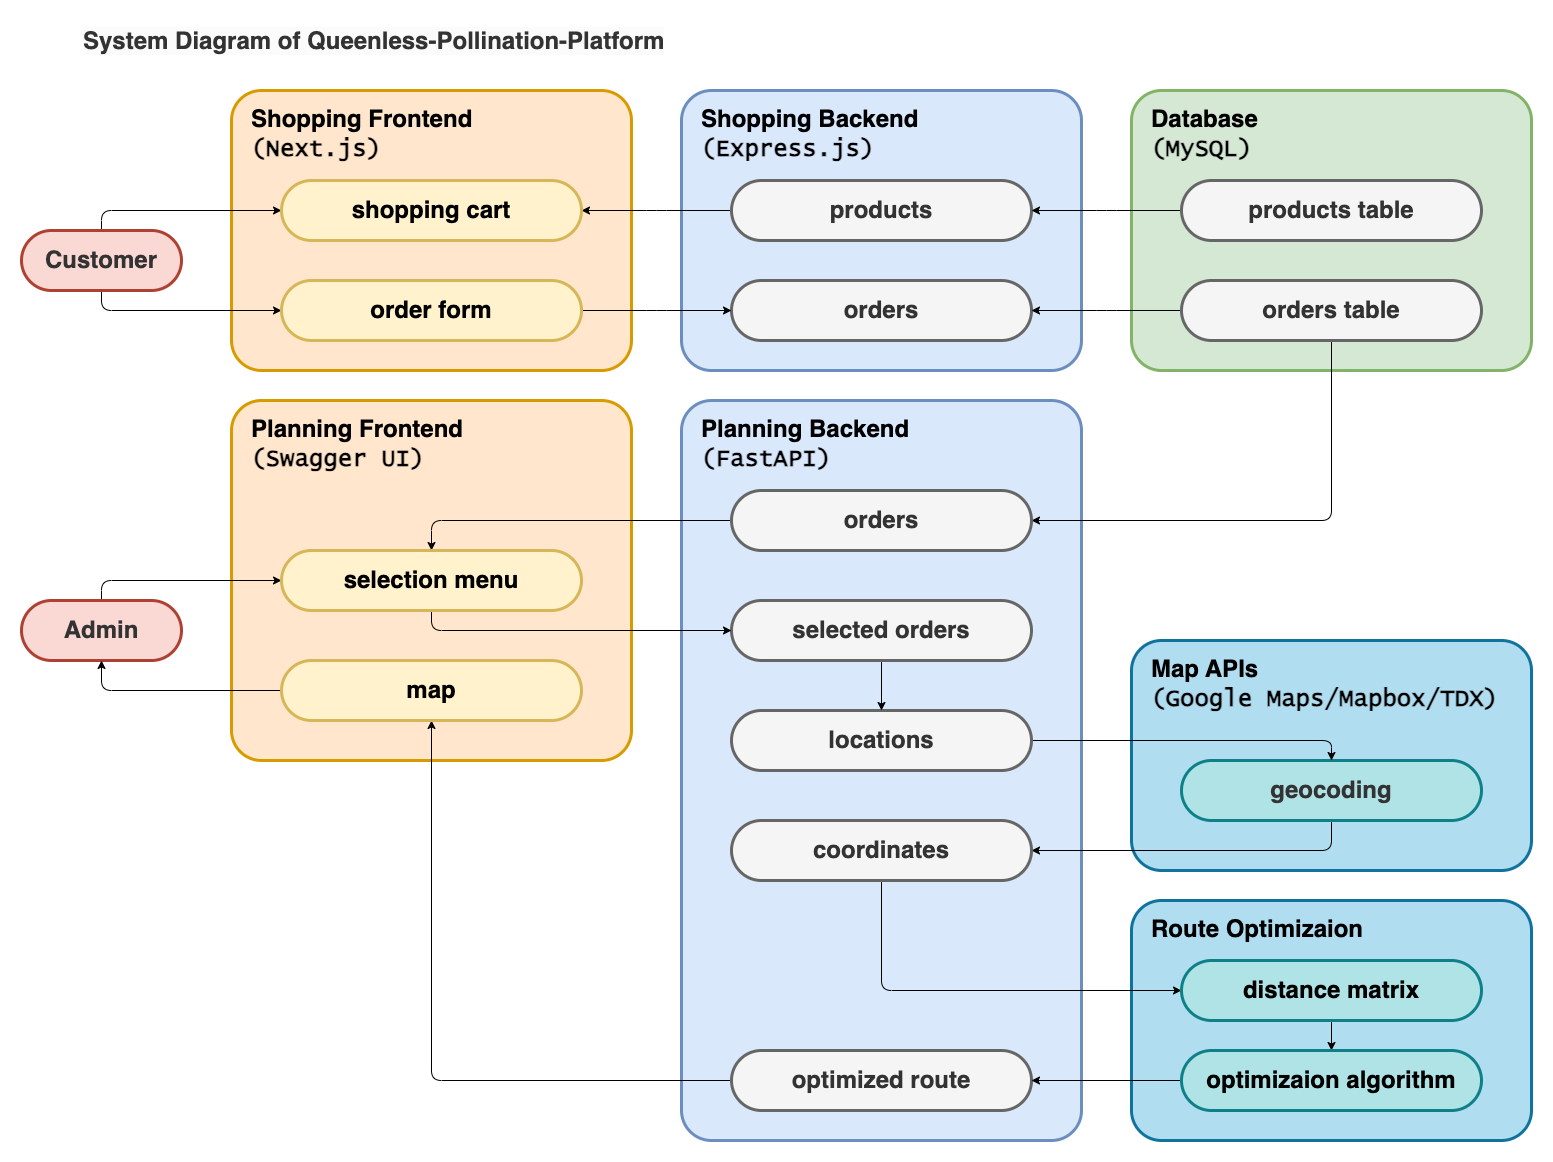

The diagram above was exported from draw.io. Its source (the exported page's mxGraphModel, read from the mxfile embedded in the PNG):
<mxGraphModel dx="2975" dy="1294" grid="1" gridSize="10" guides="1" tooltips="1" connect="1" arrows="1" fold="1" page="1" pageScale="1" pageWidth="1169" pageHeight="827" background="none" math="0" shadow="0">
  <root>
    <mxCell id="0" />
    <mxCell id="1" parent="0" />
    <mxCell id="84" value="&lt;b style=&quot;border-color: var(--border-color); color: rgb(0, 0, 0); text-align: center;&quot;&gt;Route Optimizaion&lt;/b&gt;" style="rounded=1;whiteSpace=wrap;html=1;fontSize=24;strokeWidth=3;fontStyle=1;align=left;verticalAlign=top;spacing=0;spacingTop=10;spacingLeft=20;fillColor=#b1ddf0;strokeColor=#10739e;container=0;arcSize=60;absoluteArcSize=1;" parent="1" vertex="1">
      <mxGeometry x="1070" y="900" width="400" height="240" as="geometry" />
    </mxCell>
    <mxCell id="5" value="Planning Backend&lt;br&gt;&lt;font face=&quot;Lucida Console&quot;&gt;(FastAPI)&lt;/font&gt;" style="rounded=1;whiteSpace=wrap;html=1;fontFamily=Helvetica;fontSize=24;align=left;strokeColor=#6c8ebf;strokeWidth=3;fillColor=#dae8fc;fontStyle=1;spacing=0;verticalAlign=top;spacingTop=10;spacingLeft=20;arcSize=60;absoluteArcSize=1;" parent="1" vertex="1">
      <mxGeometry x="620" y="400" width="400" height="740" as="geometry" />
    </mxCell>
    <mxCell id="7YzGFbMXf1NB9wTCvdjK-97" value="&lt;span style=&quot;color: rgb(0, 0, 0);&quot;&gt;Map APIs&lt;br&gt;&lt;/span&gt;&lt;font style=&quot;border-color: var(--border-color); color: rgb(0, 0, 0);&quot; face=&quot;Lucida Console&quot;&gt;(Google Maps/Mapbox&lt;/font&gt;&lt;span style=&quot;border-color: var(--border-color); color: rgb(0, 0, 0); font-family: &amp;quot;Lucida Console&amp;quot;;&quot;&gt;/TDX&lt;/span&gt;&lt;font style=&quot;border-color: var(--border-color); color: rgb(0, 0, 0);&quot; face=&quot;Lucida Console&quot;&gt;)&lt;/font&gt;" style="rounded=1;whiteSpace=wrap;html=1;fontSize=24;strokeWidth=3;fontStyle=1;align=left;verticalAlign=top;spacing=0;spacingTop=10;spacingLeft=20;fillColor=#b1ddf0;strokeColor=#10739e;arcSize=60;absoluteArcSize=1;" parent="1" vertex="1">
      <mxGeometry x="1070" y="640" width="400" height="230" as="geometry" />
    </mxCell>
    <mxCell id="80" style="edgeStyle=orthogonalEdgeStyle;html=1;exitX=0.5;exitY=1;exitDx=0;exitDy=0;entryX=1;entryY=0.5;entryDx=0;entryDy=0;" parent="1" source="7YzGFbMXf1NB9wTCvdjK-111" target="59" edge="1">
      <mxGeometry relative="1" as="geometry" />
    </mxCell>
    <mxCell id="7YzGFbMXf1NB9wTCvdjK-111" value="&lt;span style=&quot;color: rgb(51, 51, 51);&quot;&gt;geocoding&lt;/span&gt;" style="rounded=1;whiteSpace=wrap;html=1;fontSize=24;strokeWidth=3;fontStyle=1;spacing=0;spacingTop=0;spacingLeft=0;arcSize=60;absoluteArcSize=1;fillColor=#b0e3e6;strokeColor=#0e8088;" parent="1" vertex="1">
      <mxGeometry x="1120" y="760" width="300" height="60" as="geometry" />
    </mxCell>
    <mxCell id="6" value="&lt;b&gt;Shopping Frontend&lt;br&gt;&lt;/b&gt;&lt;span style=&quot;font-family: &amp;quot;Lucida Console&amp;quot;; font-weight: 700;&quot;&gt;(Next.js)&lt;/span&gt;&lt;b&gt;&lt;br&gt;&lt;/b&gt;" style="rounded=1;whiteSpace=wrap;html=1;fontFamily=Helvetica;fontSize=24;align=left;strokeColor=#d79b00;strokeWidth=3;fillColor=#ffe6cc;verticalAlign=top;labelPosition=center;verticalLabelPosition=middle;spacing=0;spacingTop=10;spacingLeft=20;fontStyle=1;arcSize=60;absoluteArcSize=1;" parent="1" vertex="1">
      <mxGeometry x="170" y="90" width="400" height="280" as="geometry" />
    </mxCell>
    <mxCell id="10" style="edgeStyle=elbowEdgeStyle;rounded=0;jumpStyle=none;orthogonalLoop=1;jettySize=auto;elbow=vertical;html=1;exitX=0;exitY=0.5;exitDx=0;exitDy=0;strokeColor=#CC0000;strokeWidth=3;fontSize=16;fontColor=#000000;startArrow=none;startFill=0;endSize=16;sourcePerimeterSpacing=10;targetPerimeterSpacing=10;fillColor=none;" parent="1" edge="1">
      <mxGeometry relative="1" as="geometry">
        <mxPoint x="470.0000000000002" y="235" as="sourcePoint" />
        <mxPoint x="470.0000000000002" y="235.87912087912082" as="targetPoint" />
      </mxGeometry>
    </mxCell>
    <mxCell id="19" value="&lt;b&gt;Planning Frontend&lt;br&gt;&lt;/b&gt;&lt;span style=&quot;font-family: &amp;quot;Lucida Console&amp;quot;; font-weight: 700;&quot;&gt;(Swagger UI)&lt;/span&gt;&lt;b&gt;&lt;br&gt;&lt;/b&gt;" style="rounded=1;whiteSpace=wrap;html=1;fontFamily=Helvetica;fontSize=24;align=left;strokeColor=#d79b00;strokeWidth=3;fillColor=#ffe6cc;verticalAlign=top;labelPosition=center;verticalLabelPosition=middle;spacing=0;spacingTop=10;spacingLeft=20;fontStyle=1;container=0;arcSize=60;absoluteArcSize=1;" parent="1" vertex="1">
      <mxGeometry x="170" y="400" width="400" height="360" as="geometry" />
    </mxCell>
    <mxCell id="23" style="edgeStyle=elbowEdgeStyle;rounded=0;jumpStyle=none;orthogonalLoop=1;jettySize=auto;elbow=vertical;html=1;exitX=0;exitY=0.5;exitDx=0;exitDy=0;strokeColor=#CC0000;strokeWidth=3;fontSize=16;fontColor=#000000;startArrow=none;startFill=0;endSize=16;sourcePerimeterSpacing=10;targetPerimeterSpacing=10;fillColor=none;" parent="1" edge="1">
      <mxGeometry relative="1" as="geometry">
        <mxPoint x="470.0000000000002" y="695" as="sourcePoint" />
        <mxPoint x="470.0000000000002" y="695.879120879121" as="targetPoint" />
      </mxGeometry>
    </mxCell>
    <mxCell id="26" value="Shopping Backend&lt;br&gt;&lt;span style=&quot;color: rgb(0, 0, 0); font-family: &amp;quot;Lucida Console&amp;quot;;&quot;&gt;(Express.js&lt;/span&gt;&lt;span style=&quot;color: rgb(0, 0, 0); font-family: &amp;quot;Lucida Console&amp;quot;;&quot;&gt;)&lt;/span&gt;" style="rounded=1;whiteSpace=wrap;html=1;fontSize=24;strokeWidth=3;fontStyle=1;align=left;verticalAlign=top;spacing=0;spacingTop=10;spacingLeft=20;fillColor=#dae8fc;strokeColor=#6c8ebf;arcSize=60;absoluteArcSize=1;" parent="1" vertex="1">
      <mxGeometry x="620" y="90" width="400" height="280" as="geometry" />
    </mxCell>
    <mxCell id="28" value="&lt;span style=&quot;color: rgb(51, 51, 51); font-family: Helvetica; font-size: 24px; font-style: normal; font-variant-ligatures: normal; font-variant-caps: normal; font-weight: 700; letter-spacing: normal; orphans: 2; text-align: left; text-indent: 0px; text-transform: none; widows: 2; word-spacing: 0px; -webkit-text-stroke-width: 0px; background-color: rgb(251, 251, 251); text-decoration-thickness: initial; text-decoration-style: initial; text-decoration-color: initial; float: none; display: inline !important;&quot;&gt;System Diagram of Queenless-Pollination-Platform&lt;br&gt;&lt;/span&gt;" style="text;whiteSpace=wrap;html=1;arcSize=60;absoluteArcSize=1;" parent="1" vertex="1">
      <mxGeometry x="20" y="20" width="590" height="50" as="geometry" />
    </mxCell>
    <mxCell id="29" value="Database&lt;br&gt;&lt;font face=&quot;Lucida Console&quot;&gt;(MySQL)&lt;/font&gt;" style="rounded=1;whiteSpace=wrap;html=1;fontFamily=Helvetica;fontSize=24;align=left;strokeColor=#82b366;strokeWidth=3;fillColor=#d5e8d4;fontStyle=1;spacing=0;verticalAlign=top;spacingTop=10;spacingLeft=20;arcSize=60;absoluteArcSize=1;" parent="1" vertex="1">
      <mxGeometry x="1070" y="90" width="400" height="280" as="geometry" />
    </mxCell>
    <mxCell id="35" value="orders" style="rounded=1;whiteSpace=wrap;html=1;fontSize=24;strokeWidth=3;fontStyle=1;spacing=0;spacingTop=0;spacingLeft=0;fillColor=#f5f5f5;strokeColor=#666666;fontColor=#333333;arcSize=60;absoluteArcSize=1;" parent="1" vertex="1">
      <mxGeometry x="670" y="280" width="300" height="60" as="geometry" />
    </mxCell>
    <mxCell id="46" style="edgeStyle=elbowEdgeStyle;html=1;exitX=0;exitY=0.5;exitDx=0;exitDy=0;" parent="1" source="32" target="45" edge="1">
      <mxGeometry relative="1" as="geometry" />
    </mxCell>
    <mxCell id="32" value="products" style="rounded=1;whiteSpace=wrap;html=1;fontSize=24;fillColor=#f5f5f5;strokeColor=#666666;strokeWidth=3;fontStyle=1;spacing=0;spacingTop=0;spacingLeft=0;fontColor=#333333;arcSize=60;absoluteArcSize=1;" parent="1" vertex="1">
      <mxGeometry x="670" y="180" width="300" height="60" as="geometry" />
    </mxCell>
    <mxCell id="94" style="edgeStyle=orthogonalEdgeStyle;html=1;exitX=0.5;exitY=0;exitDx=0;exitDy=0;entryX=0;entryY=0.5;entryDx=0;entryDy=0;fontColor=#FFFFFF;" edge="1" parent="1" source="48" target="45">
      <mxGeometry relative="1" as="geometry" />
    </mxCell>
    <mxCell id="95" style="edgeStyle=orthogonalEdgeStyle;html=1;exitX=0.5;exitY=1;exitDx=0;exitDy=0;entryX=0;entryY=0.5;entryDx=0;entryDy=0;fontColor=#FFFFFF;" edge="1" parent="1" source="48" target="51">
      <mxGeometry relative="1" as="geometry">
        <mxPoint x="40" y="300" as="sourcePoint" />
      </mxGeometry>
    </mxCell>
    <mxCell id="48" value="&lt;span style=&quot;color: rgb(51, 51, 51);&quot;&gt;Customer&lt;/span&gt;" style="rounded=1;whiteSpace=wrap;html=1;fontSize=24;fillColor=#fad9d5;strokeColor=#ae4132;strokeWidth=3;fontStyle=1;spacing=0;spacingTop=0;spacingLeft=0;arcSize=60;absoluteArcSize=1;" parent="1" vertex="1">
      <mxGeometry x="-40" y="230" width="160" height="60" as="geometry" />
    </mxCell>
    <mxCell id="92" style="edgeStyle=orthogonalEdgeStyle;html=1;exitX=0.5;exitY=0;exitDx=0;exitDy=0;entryX=0;entryY=0.5;entryDx=0;entryDy=0;fontColor=#FFFFFF;" edge="1" parent="1" source="49" target="71">
      <mxGeometry relative="1" as="geometry" />
    </mxCell>
    <mxCell id="49" value="&lt;span style=&quot;color: rgb(51, 51, 51);&quot;&gt;Admin&lt;/span&gt;" style="rounded=1;whiteSpace=wrap;html=1;fontSize=24;fillColor=#fad9d5;strokeColor=#ae4132;strokeWidth=3;fontStyle=1;spacing=0;spacingTop=0;spacingLeft=0;arcSize=60;absoluteArcSize=1;" parent="1" vertex="1">
      <mxGeometry x="-40" y="600" width="160" height="60" as="geometry" />
    </mxCell>
    <mxCell id="52" style="edgeStyle=elbowEdgeStyle;html=1;exitX=1;exitY=0.5;exitDx=0;exitDy=0;entryX=0;entryY=0.5;entryDx=0;entryDy=0;" parent="1" source="51" target="35" edge="1">
      <mxGeometry relative="1" as="geometry" />
    </mxCell>
    <mxCell id="51" value="&lt;span style=&quot;&quot;&gt;order form&lt;/span&gt;" style="rounded=1;whiteSpace=wrap;html=1;fontSize=24;fillColor=#fff2cc;strokeColor=#d6b656;strokeWidth=3;fontStyle=1;spacing=0;spacingTop=0;spacingLeft=0;arcSize=60;absoluteArcSize=1;" parent="1" vertex="1">
      <mxGeometry x="220" y="280" width="300" height="60" as="geometry" />
    </mxCell>
    <mxCell id="45" value="&lt;span style=&quot;&quot;&gt;shopping cart&lt;/span&gt;" style="rounded=1;whiteSpace=wrap;html=1;fontSize=24;fillColor=#fff2cc;strokeColor=#d6b656;strokeWidth=3;fontStyle=1;spacing=0;spacingTop=0;spacingLeft=0;arcSize=60;absoluteArcSize=1;" parent="1" vertex="1">
      <mxGeometry x="220" y="180" width="300" height="60" as="geometry" />
    </mxCell>
    <mxCell id="57" style="edgeStyle=orthogonalEdgeStyle;html=1;exitX=1;exitY=0.5;exitDx=0;exitDy=0;entryX=0.5;entryY=0;entryDx=0;entryDy=0;" parent="1" source="55" target="7YzGFbMXf1NB9wTCvdjK-111" edge="1">
      <mxGeometry relative="1" as="geometry" />
    </mxCell>
    <mxCell id="55" value="locations" style="rounded=1;whiteSpace=wrap;html=1;fontSize=24;strokeWidth=3;fontStyle=1;spacing=0;spacingTop=0;spacingLeft=0;fillColor=#f5f5f5;strokeColor=#666666;fontColor=#333333;arcSize=60;absoluteArcSize=1;" parent="1" vertex="1">
      <mxGeometry x="670" y="710" width="300" height="60" as="geometry" />
    </mxCell>
    <mxCell id="88" style="edgeStyle=orthogonalEdgeStyle;html=1;exitX=0.5;exitY=1;exitDx=0;exitDy=0;entryX=0;entryY=0.5;entryDx=0;entryDy=0;" parent="1" source="59" target="61" edge="1">
      <mxGeometry relative="1" as="geometry" />
    </mxCell>
    <mxCell id="59" value="&lt;span style=&quot;color: rgb(51, 51, 51);&quot;&gt;coordinates&lt;/span&gt;" style="rounded=1;whiteSpace=wrap;html=1;fontSize=24;fillColor=#f5f5f5;strokeColor=#666666;strokeWidth=3;fontStyle=1;spacing=0;spacingTop=0;spacingLeft=0;fontColor=#333333;arcSize=60;absoluteArcSize=1;" parent="1" vertex="1">
      <mxGeometry x="670" y="820" width="300" height="60" as="geometry" />
    </mxCell>
    <mxCell id="86" style="edgeStyle=orthogonalEdgeStyle;html=1;exitX=0.5;exitY=1;exitDx=0;exitDy=0;entryX=0.5;entryY=0;entryDx=0;entryDy=0;" parent="1" source="61" target="85" edge="1">
      <mxGeometry relative="1" as="geometry" />
    </mxCell>
    <mxCell id="61" value="&lt;b&gt;distance matrix&lt;br&gt;&lt;/b&gt;" style="rounded=1;whiteSpace=wrap;html=1;fontSize=24;strokeWidth=3;align=center;verticalAlign=middle;fontStyle=1;spacing=0;spacingTop=0;spacingLeft=0;arcSize=60;absoluteArcSize=1;fillColor=#b0e3e6;strokeColor=#0e8088;" parent="1" vertex="1">
      <mxGeometry x="1120" y="960" width="300" height="60" as="geometry" />
    </mxCell>
    <mxCell id="67" style="edgeStyle=elbowEdgeStyle;html=1;exitX=0;exitY=0.5;exitDx=0;exitDy=0;" parent="1" source="65" target="32" edge="1">
      <mxGeometry relative="1" as="geometry" />
    </mxCell>
    <mxCell id="65" value="products table" style="rounded=1;whiteSpace=wrap;html=1;fontSize=24;fillColor=#f5f5f5;strokeColor=#666666;strokeWidth=3;fontStyle=1;spacing=0;spacingTop=0;spacingLeft=0;fontColor=#333333;arcSize=60;absoluteArcSize=1;" parent="1" vertex="1">
      <mxGeometry x="1120" y="180" width="300" height="60" as="geometry" />
    </mxCell>
    <mxCell id="68" style="edgeStyle=elbowEdgeStyle;html=1;exitX=0;exitY=0.5;exitDx=0;exitDy=0;" parent="1" source="66" target="35" edge="1">
      <mxGeometry relative="1" as="geometry" />
    </mxCell>
    <mxCell id="70" style="edgeStyle=orthogonalEdgeStyle;html=1;exitX=0.5;exitY=1;exitDx=0;exitDy=0;entryX=1;entryY=0.5;entryDx=0;entryDy=0;" parent="1" source="66" target="69" edge="1">
      <mxGeometry relative="1" as="geometry" />
    </mxCell>
    <mxCell id="66" value="orders table" style="rounded=1;whiteSpace=wrap;html=1;fontSize=24;strokeWidth=3;fontStyle=1;spacing=0;spacingTop=0;spacingLeft=0;fillColor=#f5f5f5;strokeColor=#666666;fontColor=#333333;arcSize=60;absoluteArcSize=1;" parent="1" vertex="1">
      <mxGeometry x="1120" y="280" width="300" height="60" as="geometry" />
    </mxCell>
    <mxCell id="78" style="edgeStyle=orthogonalEdgeStyle;html=1;exitX=0;exitY=0.5;exitDx=0;exitDy=0;entryX=0.5;entryY=0;entryDx=0;entryDy=0;" parent="1" source="69" target="71" edge="1">
      <mxGeometry relative="1" as="geometry" />
    </mxCell>
    <mxCell id="69" value="orders" style="rounded=1;whiteSpace=wrap;html=1;fontSize=24;strokeWidth=3;fontStyle=1;spacing=0;spacingTop=0;spacingLeft=0;fillColor=#f5f5f5;strokeColor=#666666;fontColor=#333333;arcSize=60;absoluteArcSize=1;" parent="1" vertex="1">
      <mxGeometry x="670" y="490" width="300" height="60" as="geometry" />
    </mxCell>
    <mxCell id="89" style="edgeStyle=orthogonalEdgeStyle;html=1;exitX=0.5;exitY=1;exitDx=0;exitDy=0;entryX=0.5;entryY=0;entryDx=0;entryDy=0;" parent="1" source="73" target="55" edge="1">
      <mxGeometry relative="1" as="geometry" />
    </mxCell>
    <mxCell id="73" value="selected orders" style="rounded=1;whiteSpace=wrap;html=1;fontSize=24;strokeWidth=3;fontStyle=1;spacing=0;spacingTop=0;spacingLeft=0;fillColor=#f5f5f5;strokeColor=#666666;fontColor=#333333;arcSize=60;absoluteArcSize=1;" parent="1" vertex="1">
      <mxGeometry x="670" y="600" width="300" height="60" as="geometry" />
    </mxCell>
    <mxCell id="77" style="edgeStyle=orthogonalEdgeStyle;html=1;exitX=0;exitY=0.5;exitDx=0;exitDy=0;entryX=0.5;entryY=1;entryDx=0;entryDy=0;" parent="1" source="76" target="7YzGFbMXf1NB9wTCvdjK-108" edge="1">
      <mxGeometry relative="1" as="geometry" />
    </mxCell>
    <mxCell id="76" value="&lt;span style=&quot;color: rgb(51, 51, 51);&quot;&gt;optimized route&lt;/span&gt;" style="rounded=1;whiteSpace=wrap;html=1;fontSize=24;fillColor=#f5f5f5;strokeColor=#666666;strokeWidth=3;fontStyle=1;spacing=0;spacingTop=0;spacingLeft=0;fontColor=#333333;arcSize=60;absoluteArcSize=1;" parent="1" vertex="1">
      <mxGeometry x="670" y="1050" width="300" height="60" as="geometry" />
    </mxCell>
    <mxCell id="79" style="edgeStyle=orthogonalEdgeStyle;html=1;exitX=0.5;exitY=1;exitDx=0;exitDy=0;entryX=0;entryY=0.5;entryDx=0;entryDy=0;" parent="1" source="71" target="73" edge="1">
      <mxGeometry relative="1" as="geometry" />
    </mxCell>
    <mxCell id="91" style="edgeStyle=orthogonalEdgeStyle;html=1;exitX=0;exitY=0.5;exitDx=0;exitDy=0;entryX=1;entryY=0.5;entryDx=0;entryDy=0;" parent="1" source="85" target="76" edge="1">
      <mxGeometry relative="1" as="geometry" />
    </mxCell>
    <mxCell id="85" value="&lt;b style=&quot;border-color: var(--border-color);&quot;&gt;optimizaion&amp;nbsp;&lt;/b&gt;&lt;b&gt;algorithm&lt;br&gt;&lt;/b&gt;" style="rounded=1;whiteSpace=wrap;html=1;fontSize=24;strokeWidth=3;align=center;verticalAlign=middle;fontStyle=1;spacing=0;spacingTop=0;spacingLeft=0;arcSize=60;absoluteArcSize=1;fillColor=#b0e3e6;strokeColor=#0e8088;" parent="1" vertex="1">
      <mxGeometry x="1120" y="1050" width="300" height="60" as="geometry" />
    </mxCell>
    <mxCell id="93" style="edgeStyle=orthogonalEdgeStyle;html=1;exitX=0;exitY=0.5;exitDx=0;exitDy=0;entryX=0.5;entryY=1;entryDx=0;entryDy=0;fontColor=#FFFFFF;" edge="1" parent="1" source="7YzGFbMXf1NB9wTCvdjK-108" target="49">
      <mxGeometry relative="1" as="geometry" />
    </mxCell>
    <mxCell id="7YzGFbMXf1NB9wTCvdjK-108" value="&lt;b&gt;map&lt;br&gt;&lt;/b&gt;" style="rounded=1;whiteSpace=wrap;html=1;fontSize=24;fillColor=#fff2cc;strokeColor=#d6b656;strokeWidth=3;align=center;verticalAlign=middle;fontStyle=1;spacing=0;spacingTop=0;spacingLeft=0;arcSize=60;absoluteArcSize=1;" parent="1" vertex="1">
      <mxGeometry x="220" y="660" width="300" height="60" as="geometry" />
    </mxCell>
    <mxCell id="71" value="&lt;span style=&quot;&quot;&gt;selection menu&lt;/span&gt;" style="rounded=1;whiteSpace=wrap;html=1;fontSize=24;fillColor=#fff2cc;strokeColor=#d6b656;strokeWidth=3;fontStyle=1;spacing=0;spacingTop=0;spacingLeft=0;arcSize=60;absoluteArcSize=1;" parent="1" vertex="1">
      <mxGeometry x="220" y="550" width="300" height="60" as="geometry" />
    </mxCell>
  </root>
</mxGraphModel>